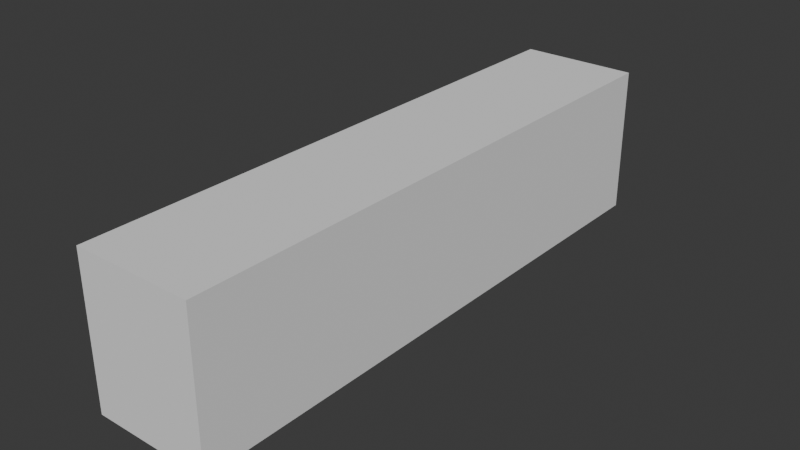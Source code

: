 # Source: SM_Prop_Whale_Skeleton_Tail_01.blend  (saved by Blender 4.5.90; exported with 4.5.12 LTS)
import bpy
from mathutils import Matrix  # noqa: F401  (used for matrix-valued properties, if any)

bpy.ops.wm.read_factory_settings(use_empty=True)
scene = bpy.context.scene
scene.name = 'Scene'

# ---- collections
col_sm_prop_whale_skeleton_tail_01 = bpy.data.collections.new('SM_Prop_Whale_Skeleton_Tail_01'); scene.collection.children.link(col_sm_prop_whale_skeleton_tail_01)
col_sm_prop_whale_skeleton_tail_01_001 = bpy.data.collections.new('SM_Prop_Whale_Skeleton_Tail_01.001'); col_sm_prop_whale_skeleton_tail_01.children.link(col_sm_prop_whale_skeleton_tail_01_001)

# ---- materials (node trees are filled in below, after node groups)
mat_polygonnaturebiomestropical_mat_01 = bpy.data.materials.new('PolygonNatureBiomesTropical_Mat_01')

# ---- material node trees

# ---- world
world_world = bpy.data.worlds.new('World'); scene.world = world_world
world_world.use_nodes = True; world_world.node_tree.nodes.clear()
_N = world_world.node_tree.nodes; _L = world_world.node_tree.links
n0 = _N.new('ShaderNodeOutputWorld'); n0.name = 'World Output'; n0.location = (200, 100)
n1 = _N.new('ShaderNodeBackground'); n1.name = 'Background'; n1.location = (-200, 100)
n1.inputs[0].default_value = (0.05088, 0.05088, 0.05088, 1.0)
_L.new(n1.outputs[0], n0.inputs[0])
n0.is_active_output = True
world_world.color = (0.05088, 0.05088, 0.05088)
world_world.sun_shadow_jitter_overblur = 0.0

# ---- meshes
me_cube = bpy.data.meshes.new('Cube')
me_cube.from_pydata([(-1.0, -1.0, -1.0), (-1.0, -1.0, 1.0), (-1.0, 1.0, -1.0), (-1.0, 1.0, 1.0), (1.0, -1.0, -1.0), (1.0, -1.0, 1.0), (1.0, 1.0, -1.0), (1.0, 1.0, 1.0)], [], [(0, 1, 3, 2), (2, 3, 7, 6), (6, 7, 5, 4), (4, 5, 1, 0), (2, 6, 4, 0), (7, 3, 1, 5)])
_uv = me_cube.uv_layers.new(name='UVMap')
_uv.uv.foreach_set('vector', [0.375, 0.0, 0.625, 0.0, 0.625, 0.25, 0.375, 0.25, 0.375, 0.25, 0.625, 0.25, 0.625, 0.5, 0.375, 0.5, 0.375, 0.5, 0.625, 0.5, 0.625, 0.75, 0.375, 0.75, 0.375, 0.75, 0.625, 0.75, 0.625, 1.0, 0.375, 1.0, 0.125, 0.5, 0.375, 0.5, 0.375, 0.75, 0.125, 0.75, 0.625, 0.5, 0.875, 0.5, 0.875, 0.75, 0.625, 0.75])
me_cube.update()
me_mesh = bpy.data.meshes.new('Mesh')
me_mesh.from_pydata([], [], [])
me_mesh.materials.append(None)
me_mesh.update()

# ---- objects
ob_collision = bpy.data.objects.new('COLLISION', me_cube)
ob_sm_prop_whale_skeleton_tail_01 = bpy.data.objects.new('SM_Prop_Whale_Skeleton_Tail_01', me_mesh)

# ---- transforms, parenting, visibility, modifiers, constraints
ob_collision.location = (0.2912, -0.333, 1.178)
ob_collision.scale = (0.8531, 4.164, 1.068)
ob_collision.display_type = 'BOUNDS'
ob_sm_prop_whale_skeleton_tail_01.location = (0.0, 0.0, 0.0)
ob_sm_prop_whale_skeleton_tail_01.color = (0.8, 0.8, 0.8, 1.0)
ob_sm_prop_whale_skeleton_tail_01.material_slots[0].link = 'OBJECT'; ob_sm_prop_whale_skeleton_tail_01.material_slots[0].material = mat_polygonnaturebiomestropical_mat_01

# ---- collection membership
col_sm_prop_whale_skeleton_tail_01.objects.link(ob_collision)
col_sm_prop_whale_skeleton_tail_01_001.objects.link(ob_sm_prop_whale_skeleton_tail_01)

# ---- scene / render settings (as saved in the file)
scene.frame_start = 1; scene.frame_end = 250; scene.frame_set(1)
scene.render.engine = 'BLENDER_EEVEE_NEXT'
bpy.context.view_layer.update()

# ---- added for rendering (the .blend has no active camera and no usable light): camera, sun
cam_auto = bpy.data.cameras.new('AutoCamera')
cam_auto.lens = 50.0
cam_auto.sensor_width = 36.0
cam_auto.clip_end = 1000.0
ob_auto_camera = bpy.data.objects.new('AutoCamera', cam_auto)
scene.collection.objects.link(ob_auto_camera)
ob_auto_camera.location = (8.42572, -10.0944, 7.63064)
ob_auto_camera.rotation_euler = (1.09748, -7.21219e-08, 0.694738)
scene.camera = ob_auto_camera
light_auto_sun = bpy.data.lights.new('AutoSun', 'SUN')
light_auto_sun.energy = 3.0
light_auto_sun.angle = 0.0523599
ob_auto_sun = bpy.data.objects.new('AutoSun', light_auto_sun)
scene.collection.objects.link(ob_auto_sun)
ob_auto_sun.rotation_euler = (0.872665, 0.174533, 0.523599)
bpy.context.view_layer.update()
